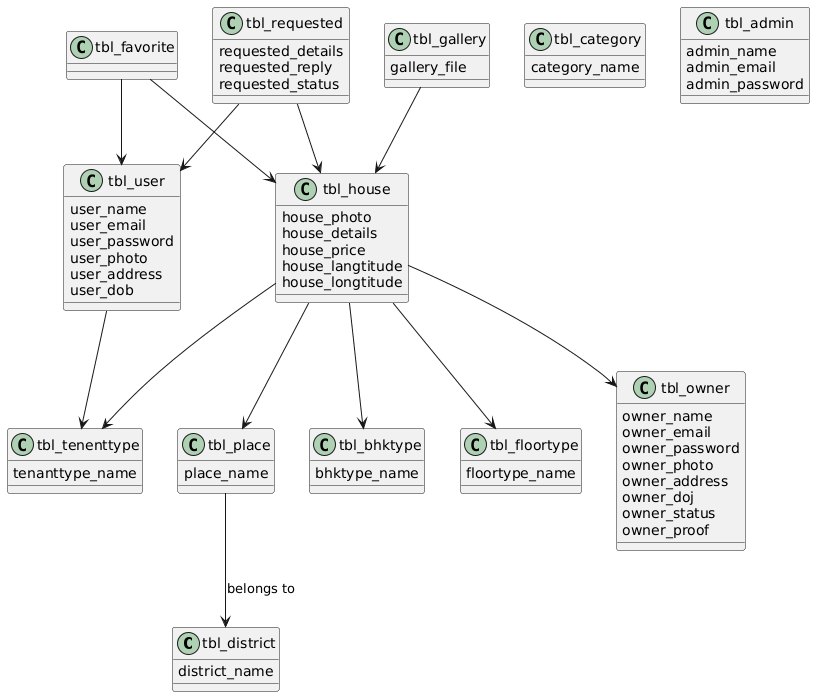

The diagram above was rendered by PlantUML. Its source (embedded in the PNG):
@startuml
skinparam classAttributeIconSize 0

class tbl_district {
  district_name
}

class tbl_place {
  place_name
}

class tbl_category {
  category_name
}

class tbl_bhktype {
  bhktype_name
}

class tbl_floortype {
  floortype_name
}

class tbl_tenenttype {
  tenanttype_name
}

class tbl_admin {
  admin_name
  admin_email
  admin_password
}

class tbl_user {
  user_name
  user_email
  user_password
  user_photo
  user_address
  user_dob
}

class tbl_owner {
  owner_name
  owner_email
  owner_password
  owner_photo
  owner_address
  owner_doj
  owner_status
  owner_proof
}

class tbl_house {
  house_photo
  house_details
  house_price
  house_langtitude
  house_longtitude
}

class tbl_gallery {
  gallery_file
}

class tbl_favorite

class tbl_requested {
  requested_details
  requested_reply
  requested_status
}

'====================
' RELATIONSHIPS
'====================
tbl_place --> tbl_district : belongs to
tbl_user --> tbl_tenenttype
tbl_house --> tbl_bhktype
tbl_house --> tbl_floortype
tbl_house --> tbl_place
tbl_house --> tbl_owner
tbl_house --> tbl_tenenttype
tbl_gallery --> tbl_house
tbl_favorite --> tbl_user
tbl_favorite --> tbl_house
tbl_requested --> tbl_user
tbl_requested --> tbl_house
@enduml